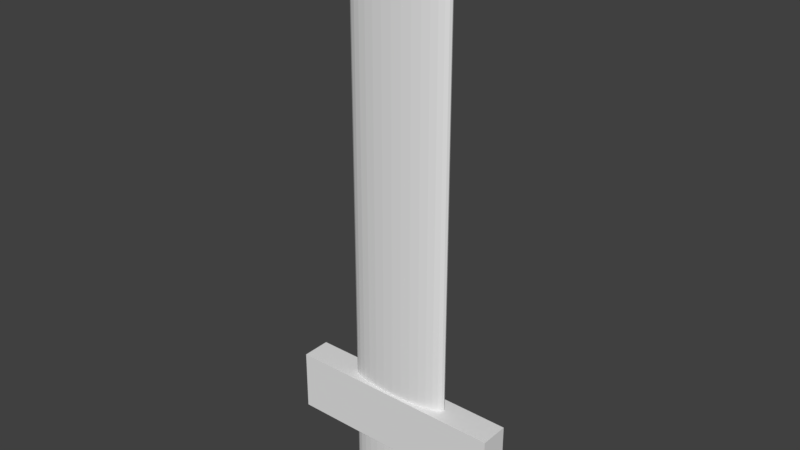 # Source: SwordV2.blend  (saved by Blender 2.77.0; exported with 4.5.12 LTS)
import bpy
from mathutils import Matrix  # noqa: F401  (used for matrix-valued properties, if any)

bpy.ops.wm.read_factory_settings(use_empty=True)
scene = bpy.context.scene
scene.name = 'Scene'

# ---- collections
col_collection_1 = bpy.data.collections.new('Collection 1'); scene.collection.children.link(col_collection_1)

# ---- materials (node trees are filled in below, after node groups)
mat_handle = bpy.data.materials.new('Handle')
mat_handle.alpha_threshold = 0.0
mat_handle.roughness = 0.5
mat_blade = bpy.data.materials.new('Blade')
mat_blade.alpha_threshold = 0.0
mat_blade.roughness = 0.5

# ---- material node trees
mat_handle.use_nodes = True; mat_handle.node_tree.nodes.clear()
_N = mat_handle.node_tree.nodes; _L = mat_handle.node_tree.links
n0 = _N.new('ShaderNodeOutputMaterial'); n0.name = 'Material Output'; n0.location = (300, 300)
n1 = _N.new('ShaderNodeBsdfDiffuse'); n1.name = 'Diffuse BSDF'; n1.location = (10, 300)
_L.new(n1.outputs[0], n0.inputs[0])
n0.is_active_output = True
mat_blade.use_nodes = True; mat_blade.node_tree.nodes.clear()
_N = mat_blade.node_tree.nodes; _L = mat_blade.node_tree.links
n0 = _N.new('ShaderNodeOutputMaterial'); n0.name = 'Material Output'; n0.location = (300, 300)
n1 = _N.new('ShaderNodeBsdfDiffuse'); n1.name = 'Diffuse BSDF'; n1.location = (10, 300)
_L.new(n1.outputs[0], n0.inputs[0])
n0.is_active_output = True

# ---- world
world_world = bpy.data.worlds.new('World'); scene.world = world_world
world_world.color = (0.05088, 0.05088, 0.05088)
world_world.use_sun_shadow = False
world_world.sun_shadow_jitter_overblur = 0.0
world_world.cycles.sampling_method = 'MANUAL'

# ---- meshes
me_cube_001 = bpy.data.meshes.new('Cube.001')
me_cube_001.from_pydata([(8.232e-09, 0.8082, -0.6145), (0.0938, 0.7927, -0.6145), (0.184, 0.7467, -0.6145), (0.2671, 0.672, -0.6145), (0.34, 0.5715, -0.6145), (0.3998, 0.449, -0.6145), (0.4442, 0.3093, -0.6145), (0.4716, 0.1577, -0.6145), (0.4808, -3.126e-08, -0.6145), (0.4716, -0.1577, -0.6145), (0.4442, -0.3093, -0.6145), (0.3998, -0.449, -0.6145), (0.34, -0.5715, -0.6145), (0.2671, -0.672, -0.6145), (0.184, -0.7467, -0.6145), (0.0938, -0.7927, -0.6145), (-1.484e-07, -0.8082, -0.6145), (-0.0938, -0.7927, -0.6145), (-0.184, -0.7467, -0.6145), (-0.2671, -0.672, -0.6145), (-0.34, -0.5715, -0.6145), (-0.3998, -0.449, -0.6145), (-0.4442, -0.3093, -0.6145), (-0.4716, -0.1577, -0.6145), (-0.4808, 6.882e-07, -0.6145), (-0.4716, 0.1577, -0.6145), (-0.4442, 0.3093, -0.6145), (-0.3998, 0.449, -0.6145), (-0.34, 0.5715, -0.6145), (-0.2671, 0.672, -0.6145), (-0.184, 0.7467, -0.6145), (-0.0938, 0.7927, -0.6145), (0.0938, 0.7927, 0.9521), (-8.453e-08, 0.8082, 0.9521), (0.184, 0.7467, 0.9521), (0.2671, 0.672, 0.9521), (0.34, 0.5715, 0.9521), (0.3998, 0.449, 0.9521), (0.4442, 0.3093, 0.9521), (0.4716, 0.1577, 0.9521), (0.4808, -3.126e-08, 0.9521), (0.4716, -0.1577, 0.9521), (0.4442, -0.3093, 0.9521), (0.3998, -0.449, 0.9521), (0.34, -0.5715, 0.9521), (0.2671, -0.672, 0.9521), (0.184, -0.7467, 0.9521), (0.0938, -0.7927, 0.9521), (-2.412e-07, -0.8082, 0.9521), (-0.0938, -0.7927, 0.9521), (-0.184, -0.7467, 0.9521), (-0.2671, -0.672, 0.9521), (-0.34, -0.5715, 0.9521), (-0.3998, -0.449, 0.9521), (-0.4442, -0.3093, 0.9521), (-0.4716, -0.1577, 0.9521), (-0.4808, 6.882e-07, 0.9521), (-0.4716, 0.1577, 0.9521), (-0.4442, 0.3093, 0.9521), (-0.3998, 0.449, 0.9521), (-0.34, 0.5715, 0.9521), (-0.2671, 0.672, 0.9521), (-0.184, 0.7467, 0.9521), (-0.0938, 0.7927, 0.9521), (-1.0, -1.0, 0.5853), (-1.0, -1.0, 2.28), (-1.0, 1.0, 0.5853), (-1.0, 1.0, 2.28), (1.0, -1.0, 0.5853), (1.0, -1.0, 2.28), (1.0, 1.0, 0.5853), (1.0, 1.0, 2.28)], [], [(1, 2, 3, 4, 5, 6, 7, 8, 9, 10, 11, 12, 13, 14, 15, 16, 17, 18, 19, 20, 21, 22, 23, 24, 25, 26, 27, 28, 29, 30, 31, 0), (32, 33, 63, 62, 61, 60, 59, 58, 57, 56, 55, 54, 53, 52, 51, 50, 49, 48, 47, 46, 45, 44, 43, 42, 41, 40, 39, 38, 37, 36, 35, 34), (23, 22, 54, 55), (10, 9, 41, 42), (24, 23, 55, 56), (11, 10, 42, 43), (25, 24, 56, 57), (12, 11, 43, 44), (26, 25, 57, 58), (13, 12, 44, 45), (27, 26, 58, 59), (14, 13, 45, 46), (1, 0, 33, 32), (28, 27, 59, 60), (15, 14, 46, 47), (2, 1, 32, 34), (29, 28, 60, 61), (16, 15, 47, 48), (3, 2, 34, 35), (30, 29, 61, 62), (17, 16, 48, 49), (4, 3, 35, 36), (31, 30, 62, 63), (18, 17, 49, 50), (5, 4, 36, 37), (0, 31, 63, 33), (19, 18, 50, 51), (6, 5, 37, 38), (20, 19, 51, 52), (7, 6, 38, 39), (21, 20, 52, 53), (8, 7, 39, 40), (22, 21, 53, 54), (9, 8, 40, 41), (65, 67, 66, 64), (67, 71, 70, 66), (71, 69, 68, 70), (69, 65, 64, 68), (64, 66, 70, 68), (69, 71, 67, 65)])
me_cube_001.materials.append(mat_handle)
me_cube_001.use_remesh_preserve_volume = False
me_cube_001.use_remesh_preserve_attributes = False
me_cube_001.use_mirror_vertex_groups = False
me_cube_001.update()
me_cylinder = bpy.data.meshes.new('Cylinder')
me_cylinder.from_pydata([(1.297e-08, 1.559, 0.1828), (1.297e-08, 1.559, 2.778), (0.1478, 1.529, 0.1828), (0.1478, 1.529, 2.778), (0.29, 1.44, 0.1828), (0.29, 1.44, 2.778), (0.421, 1.296, 0.1828), (0.421, 1.296, 2.778), (0.5358, 1.102, 0.1828), (0.5358, 1.102, 2.778), (0.63, 0.866, 0.1828), (0.63, 0.866, 2.778), (0.7001, 0.5965, 0.1828), (0.7001, 0.5965, 2.778), (0.7432, 0.3041, 0.1828), (0.7432, 0.3041, 2.778), (0.7578, -6.028e-08, 0.1828), (0.7578, -6.028e-08, 2.778), (0.7432, -0.3041, 0.1828), (0.7432, -0.3041, 2.778), (0.7001, -0.5965, 0.1828), (0.7001, -0.5965, 2.778), (0.63, -0.866, 0.1828), (0.63, -0.866, 2.778), (0.5358, -1.102, 0.1828), (0.5358, -1.102, 2.778), (0.421, -1.296, 0.1828), (0.421, -1.296, 2.778), (0.29, -1.44, 0.1828), (0.29, -1.44, 2.778), (0.1478, -1.529, 0.1828), (0.1478, -1.529, 2.778), (-2.339e-07, -1.559, 0.1828), (-2.339e-07, -1.559, 2.778), (-0.1478, -1.529, 0.1828), (-0.1478, -1.529, 2.778), (-0.29, -1.44, 0.1828), (-0.29, -1.44, 2.778), (-0.421, -1.296, 0.1828), (-0.421, -1.296, 2.778), (-0.5358, -1.102, 0.1828), (-0.5358, -1.102, 2.778), (-0.63, -0.866, 0.1828), (-0.63, -0.866, 2.778), (-0.7001, -0.5965, 0.1828), (-0.7001, -0.5965, 2.778), (-0.7432, -0.3041, 0.1828), (-0.7432, -0.3041, 2.778), (-0.7578, 1.327e-06, 0.1828), (-0.7578, 1.327e-06, 2.778), (-0.7432, 0.3041, 0.1828), (-0.7432, 0.3041, 2.778), (-0.7001, 0.5965, 0.1828), (-0.7001, 0.5965, 2.778), (-0.63, 0.866, 0.1828), (-0.63, 0.866, 2.778), (-0.5358, 1.102, 0.1828), (-0.5358, 1.102, 2.778), (-0.421, 1.296, 0.1828), (-0.421, 1.296, 2.778), (-0.29, 1.44, 0.1828), (-0.29, 1.44, 2.778), (-0.1478, 1.529, 0.1828), (-0.1478, 1.529, 2.778)], [], [(0, 1, 3, 2), (2, 3, 5, 4), (4, 5, 7, 6), (6, 7, 9, 8), (8, 9, 11, 10), (10, 11, 13, 12), (12, 13, 15, 14), (14, 15, 17, 16), (16, 17, 19, 18), (18, 19, 21, 20), (20, 21, 23, 22), (22, 23, 25, 24), (24, 25, 27, 26), (26, 27, 29, 28), (28, 29, 31, 30), (30, 31, 33, 32), (32, 33, 35, 34), (34, 35, 37, 36), (36, 37, 39, 38), (38, 39, 41, 40), (40, 41, 43, 42), (42, 43, 45, 44), (44, 45, 47, 46), (46, 47, 49, 48), (48, 49, 51, 50), (50, 51, 53, 52), (52, 53, 55, 54), (54, 55, 57, 56), (56, 57, 59, 58), (58, 59, 61, 60), (3, 1, 63, 61, 59, 57, 55, 53, 51, 49, 47, 45, 43, 41, 39, 37, 35, 33, 31, 29, 27, 25, 23, 21, 19, 17, 15, 13, 11, 9, 7, 5), (60, 61, 63, 62), (62, 63, 1, 0), (0, 2, 4, 6, 8, 10, 12, 14, 16, 18, 20, 22, 24, 26, 28, 30, 32, 34, 36, 38, 40, 42, 44, 46, 48, 50, 52, 54, 56, 58, 60, 62)])
me_cylinder.materials.append(mat_blade)
me_cylinder.use_remesh_preserve_volume = False
me_cylinder.use_remesh_preserve_attributes = False
me_cylinder.use_mirror_vertex_groups = False
me_cylinder.update()

# ---- objects
ob_handle = bpy.data.objects.new('Handle', me_cube_001)
ob_blade = bpy.data.objects.new('Blade', me_cylinder)

# ---- transforms, parenting, visibility, modifiers, constraints
ob_handle.location = (0.0, 0.0, 0.0)
ob_handle.scale = (0.5623, 0.07426, 0.1842)
ob_handle.lineart.crease_threshold = 0.0
ob_blade.location = (0.0, 0.0, 0.0)
ob_blade.scale = (0.3568, 0.03851, 0.9897)
ob_blade.lineart.crease_threshold = 0.0
_m = ob_blade.modifiers.new('Cloth', 'CLOTH')

# ---- collection membership
col_collection_1.objects.link(ob_handle)
col_collection_1.objects.link(ob_blade)

# ---- scene / render settings (as saved in the file)
scene.frame_start = 1; scene.frame_end = 250; scene.frame_set(1)
scene.render.engine = 'CYCLES'
scene.render.resolution_percentage = 50
scene.render.dither_intensity = 0.0
scene.cycles.use_denoising = False
scene.cycles.samples = 128
scene.cycles.sampling_pattern = 'TABULATED_SOBOL'
scene.cycles.light_sampling_threshold = 0.0
scene.cycles.use_adaptive_sampling = False
scene.cycles.use_light_tree = False
scene.cycles.blur_glossy = 0.0
scene.cycles.sample_clamp_indirect = 0.0
scene.view_settings.view_transform = 'Standard'
bpy.context.view_layer.update()

# ---- added for rendering (the .blend has no active camera and no usable light): camera, sun
cam_auto = bpy.data.cameras.new('AutoCamera')
cam_auto.lens = 50.0
cam_auto.sensor_width = 36.0
cam_auto.clip_end = 1000.0
ob_auto_camera = bpy.data.objects.new('AutoCamera', cam_auto)
scene.collection.objects.link(ob_auto_camera)
ob_auto_camera.location = (2.84886, -3.41863, 3.59719)
ob_auto_camera.rotation_euler = (1.09748, -7.21219e-08, 0.694738)
scene.camera = ob_auto_camera
light_auto_sun = bpy.data.lights.new('AutoSun', 'SUN')
light_auto_sun.energy = 3.0
light_auto_sun.angle = 0.0523599
ob_auto_sun = bpy.data.objects.new('AutoSun', light_auto_sun)
scene.collection.objects.link(ob_auto_sun)
ob_auto_sun.rotation_euler = (0.872665, 0.174533, 0.523599)
bpy.context.view_layer.update()
